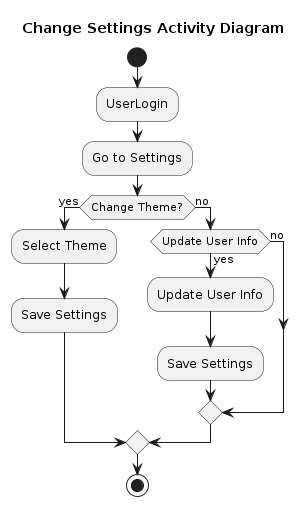

The diagram above was rendered by PlantUML. Its source (embedded in the PNG):
@startuml change_settings_activity

title Change Settings Activity Diagram

start

:UserLogin;
:Go to Settings;
if (Change Theme?) then (yes)
  :Select Theme;
  :Save Settings;
else (no)
  if (Update User Info) then (yes)
    :Update User Info;
    :Save Settings;
  else (no)
  endif
endif

stop
@enduml